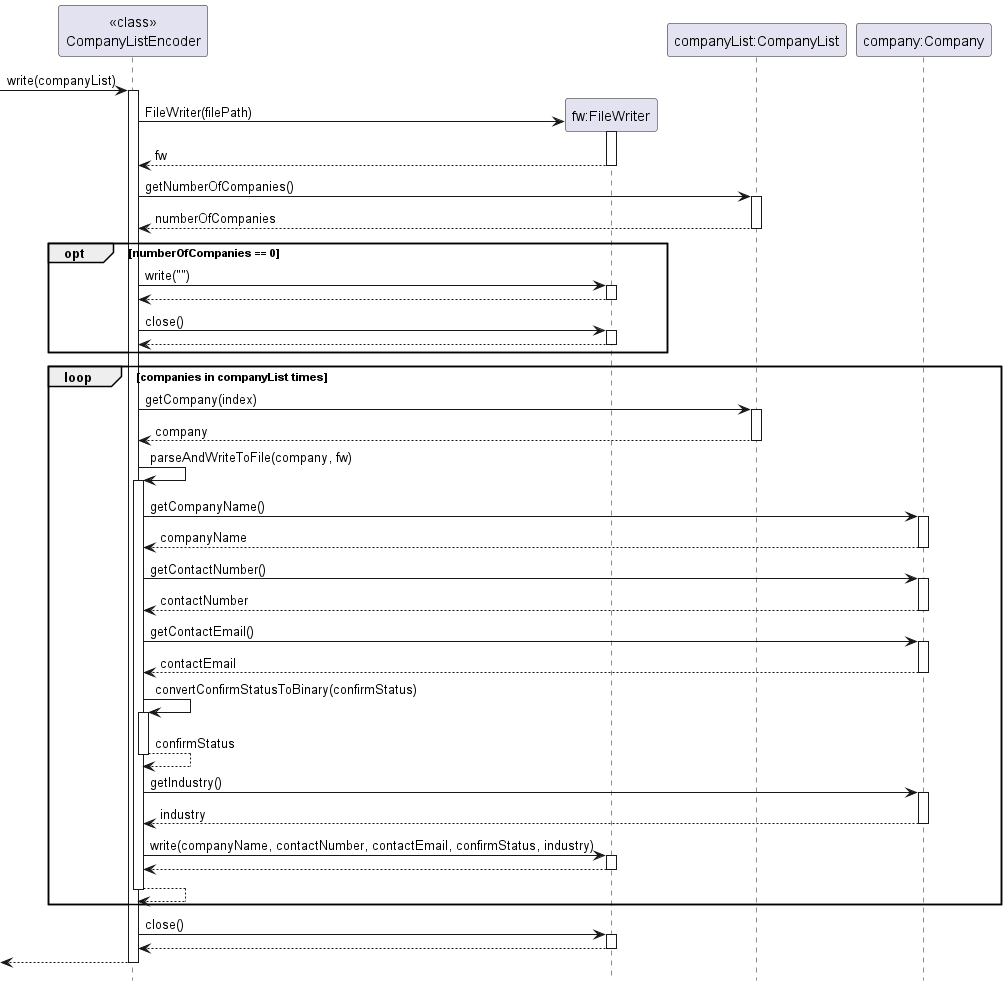

The diagram above was rendered by PlantUML. Its source (embedded in the PNG):
@startuml

hide footbox
 -> "<<class>>\nCompanyListEncoder": write(companyList)
    activate "<<class>>\nCompanyListEncoder"
        "<<class>>\nCompanyListEncoder" -> "fw:FileWriter" ** : FileWriter(filePath)
        activate "fw:FileWriter"
            "fw:FileWriter" --> "<<class>>\nCompanyListEncoder" : fw
            deactivate "fw:FileWriter"

            "<<class>>\nCompanyListEncoder" -> "companyList:CompanyList": getNumberOfCompanies()
            activate "companyList:CompanyList"
            "companyList:CompanyList" --> "<<class>>\nCompanyListEncoder" : numberOfCompanies
            deactivate "companyList:CompanyList"
            opt numberOfCompanies == 0
                "<<class>>\nCompanyListEncoder" -> "fw:FileWriter" : write("")
                activate "fw:FileWriter"
                "fw:FileWriter" --> "<<class>>\nCompanyListEncoder"
                deactivate "fw:FileWriter"

                "<<class>>\nCompanyListEncoder" -> "fw:FileWriter" : close()
                activate "fw:FileWriter"
                "fw:FileWriter" --> "<<class>>\nCompanyListEncoder"
                deactivate "fw:FileWriter"

            end
            loop companies in companyList times
                "<<class>>\nCompanyListEncoder" -> "companyList:CompanyList": getCompany(index)
                activate "companyList:CompanyList"
                "<<class>>\nCompanyListEncoder" <-- "companyList:CompanyList": company
                deactivate "companyList:CompanyList"

                "<<class>>\nCompanyListEncoder" -> "<<class>>\nCompanyListEncoder": parseAndWriteToFile(company, fw)
                activate "<<class>>\nCompanyListEncoder"

                "<<class>>\nCompanyListEncoder" -> "company:Company": getCompanyName()
                activate "company:Company"
                "<<class>>\nCompanyListEncoder" <-- "company:Company": companyName
                deactivate "company:Company"

                "<<class>>\nCompanyListEncoder" -> "company:Company": getContactNumber()
                activate "company:Company"
                "<<class>>\nCompanyListEncoder" <-- "company:Company": contactNumber
                deactivate "company:Company"

                "<<class>>\nCompanyListEncoder" -> "company:Company": getContactEmail()
                activate "company:Company"
                "<<class>>\nCompanyListEncoder" <-- "company:Company": contactEmail
                deactivate "company:Company"

                "<<class>>\nCompanyListEncoder" -> "<<class>>\nCompanyListEncoder": convertConfirmStatusToBinary(confirmStatus)
                activate "<<class>>\nCompanyListEncoder"
                "<<class>>\nCompanyListEncoder" --> "<<class>>\nCompanyListEncoder": confirmStatus
                deactivate "<<class>>\nCompanyListEncoder"

                "<<class>>\nCompanyListEncoder" -> "company:Company": getIndustry()
                activate "company:Company"
                "<<class>>\nCompanyListEncoder" <-- "company:Company": industry
                deactivate "company:Company"

                "<<class>>\nCompanyListEncoder" -> "fw:FileWriter": write(companyName, contactNumber, contactEmail, confirmStatus, industry)
                activate "fw:FileWriter"
                "fw:FileWriter" --> "<<class>>\nCompanyListEncoder"
                deactivate "fw:FileWriter"
'
                "<<class>>\nCompanyListEncoder" --> "<<class>>\nCompanyListEncoder"
                deactivate "<<class>>\nCompanyListEncoder"
            end
            "<<class>>\nCompanyListEncoder" -> "fw:FileWriter": close()
            activate "fw:FileWriter"
            "<<class>>\nCompanyListEncoder" <-- "fw:FileWriter"
            deactivate "fw:FileWriter"
            <-- "<<class>>\nCompanyListEncoder"
            deactivate "<<class>>\nCompanyListEncoder"

@enduml